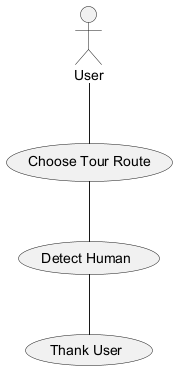

The diagram above was rendered by PlantUML. Its source (embedded in the PNG):
@startuml
actor User
usecase "Choose Tour Route" as CTR
usecase "Detect Human" as DH
usecase "Thank User" as TU
User -- CTR
CTR -- DH
DH -- TU
@enduml